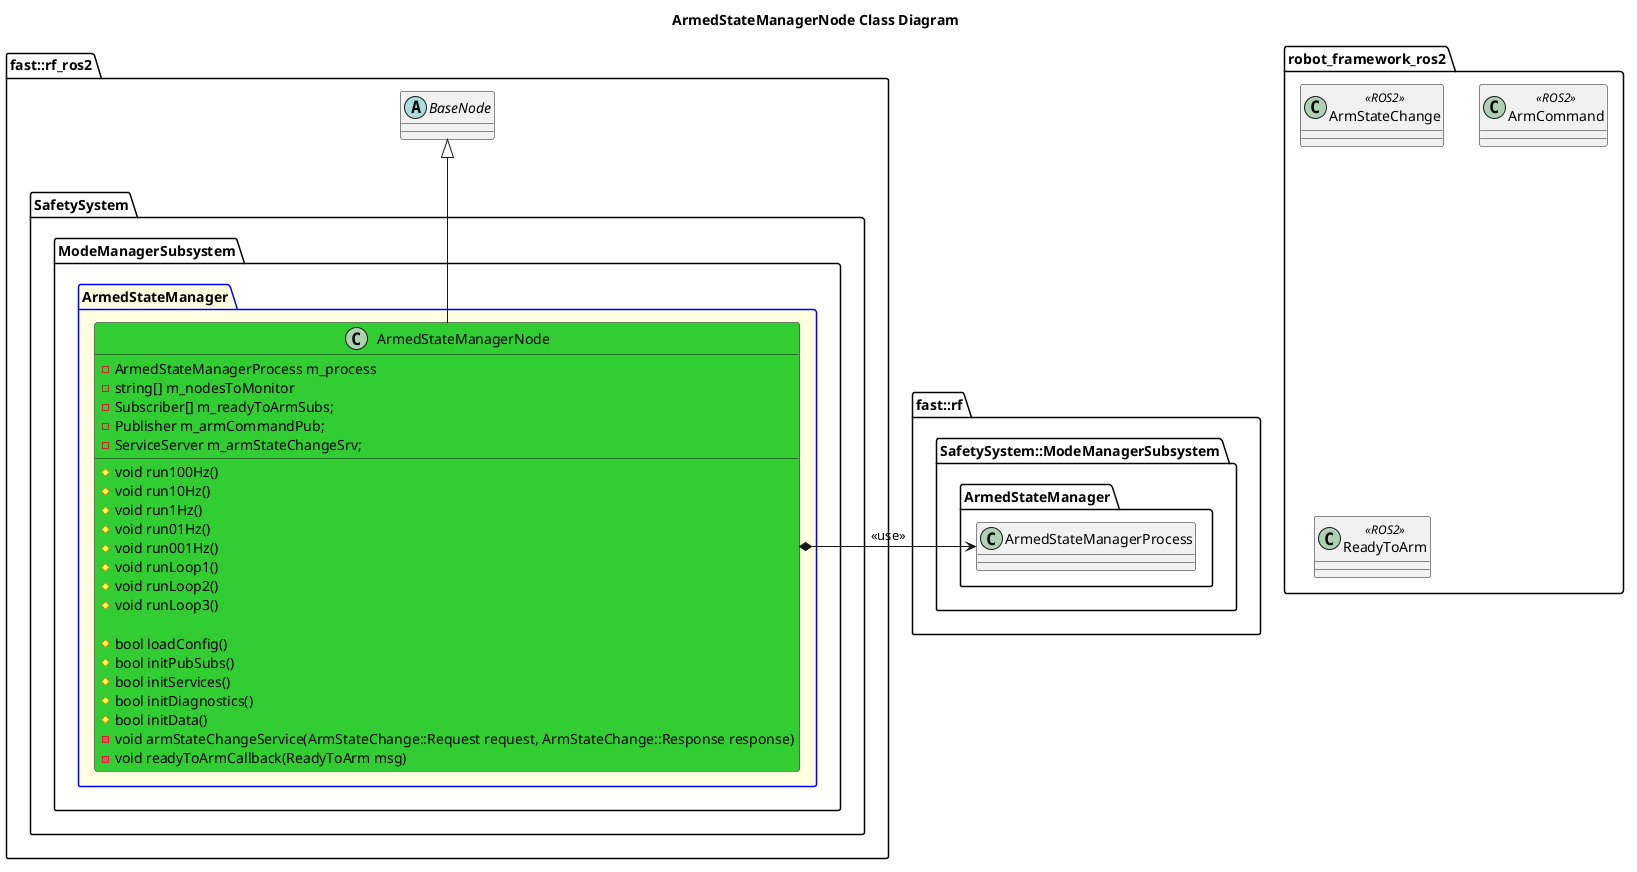

The diagram above was rendered by PlantUML. Its source (embedded in the PNG):
@startuml
title ArmedStateManagerNode Class Diagram
namespace robot_framework_ros2 {
    class ArmStateChange <<ROS2>>
    class ArmCommand <<ROS2>>
    class ReadyToArm <<ROS2>>
}
namespace fast::rf {
    namespace SafetySystem::ModeManagerSubsystem {
        namespace ArmedStateManager {
            class ArmedStateManagerProcess
        }
    }
}
namespace fast::rf_ros2 { 
    abstract BaseNode {

    }
    namespace SafetySystem {
        namespace ModeManagerSubsystem {
            package ArmedStateManager #LightYellow;line:blue  {
                class ArmedStateManagerNode #LimeGreen {
                    #void run100Hz()
                    #void run10Hz()
                    #void run1Hz()
                    #void run01Hz()
                    #void run001Hz()
                    #void runLoop1()
                    #void runLoop2()
                    #void runLoop3()

                    #bool loadConfig()
                    #bool initPubSubs()
                    #bool initServices()
                    #bool initDiagnostics()
                    #bool initData()
                    -void armStateChangeService(ArmStateChange::Request request, ArmStateChange::Response response)
                    -void readyToArmCallback(ReadyToArm msg)
                    -ArmedStateManagerProcess m_process
                    -string[] m_nodesToMonitor
                    -Subscriber[] m_readyToArmSubs;
                    -Publisher m_armCommandPub;
                    -ServiceServer m_armStateChangeSrv;
                }
                ArmedStateManagerNode -up-|> BaseNode
                ArmedStateManagerNode *-right-> ArmedStateManagerProcess: <<use>>
            }
        }
    }
}

@enduml